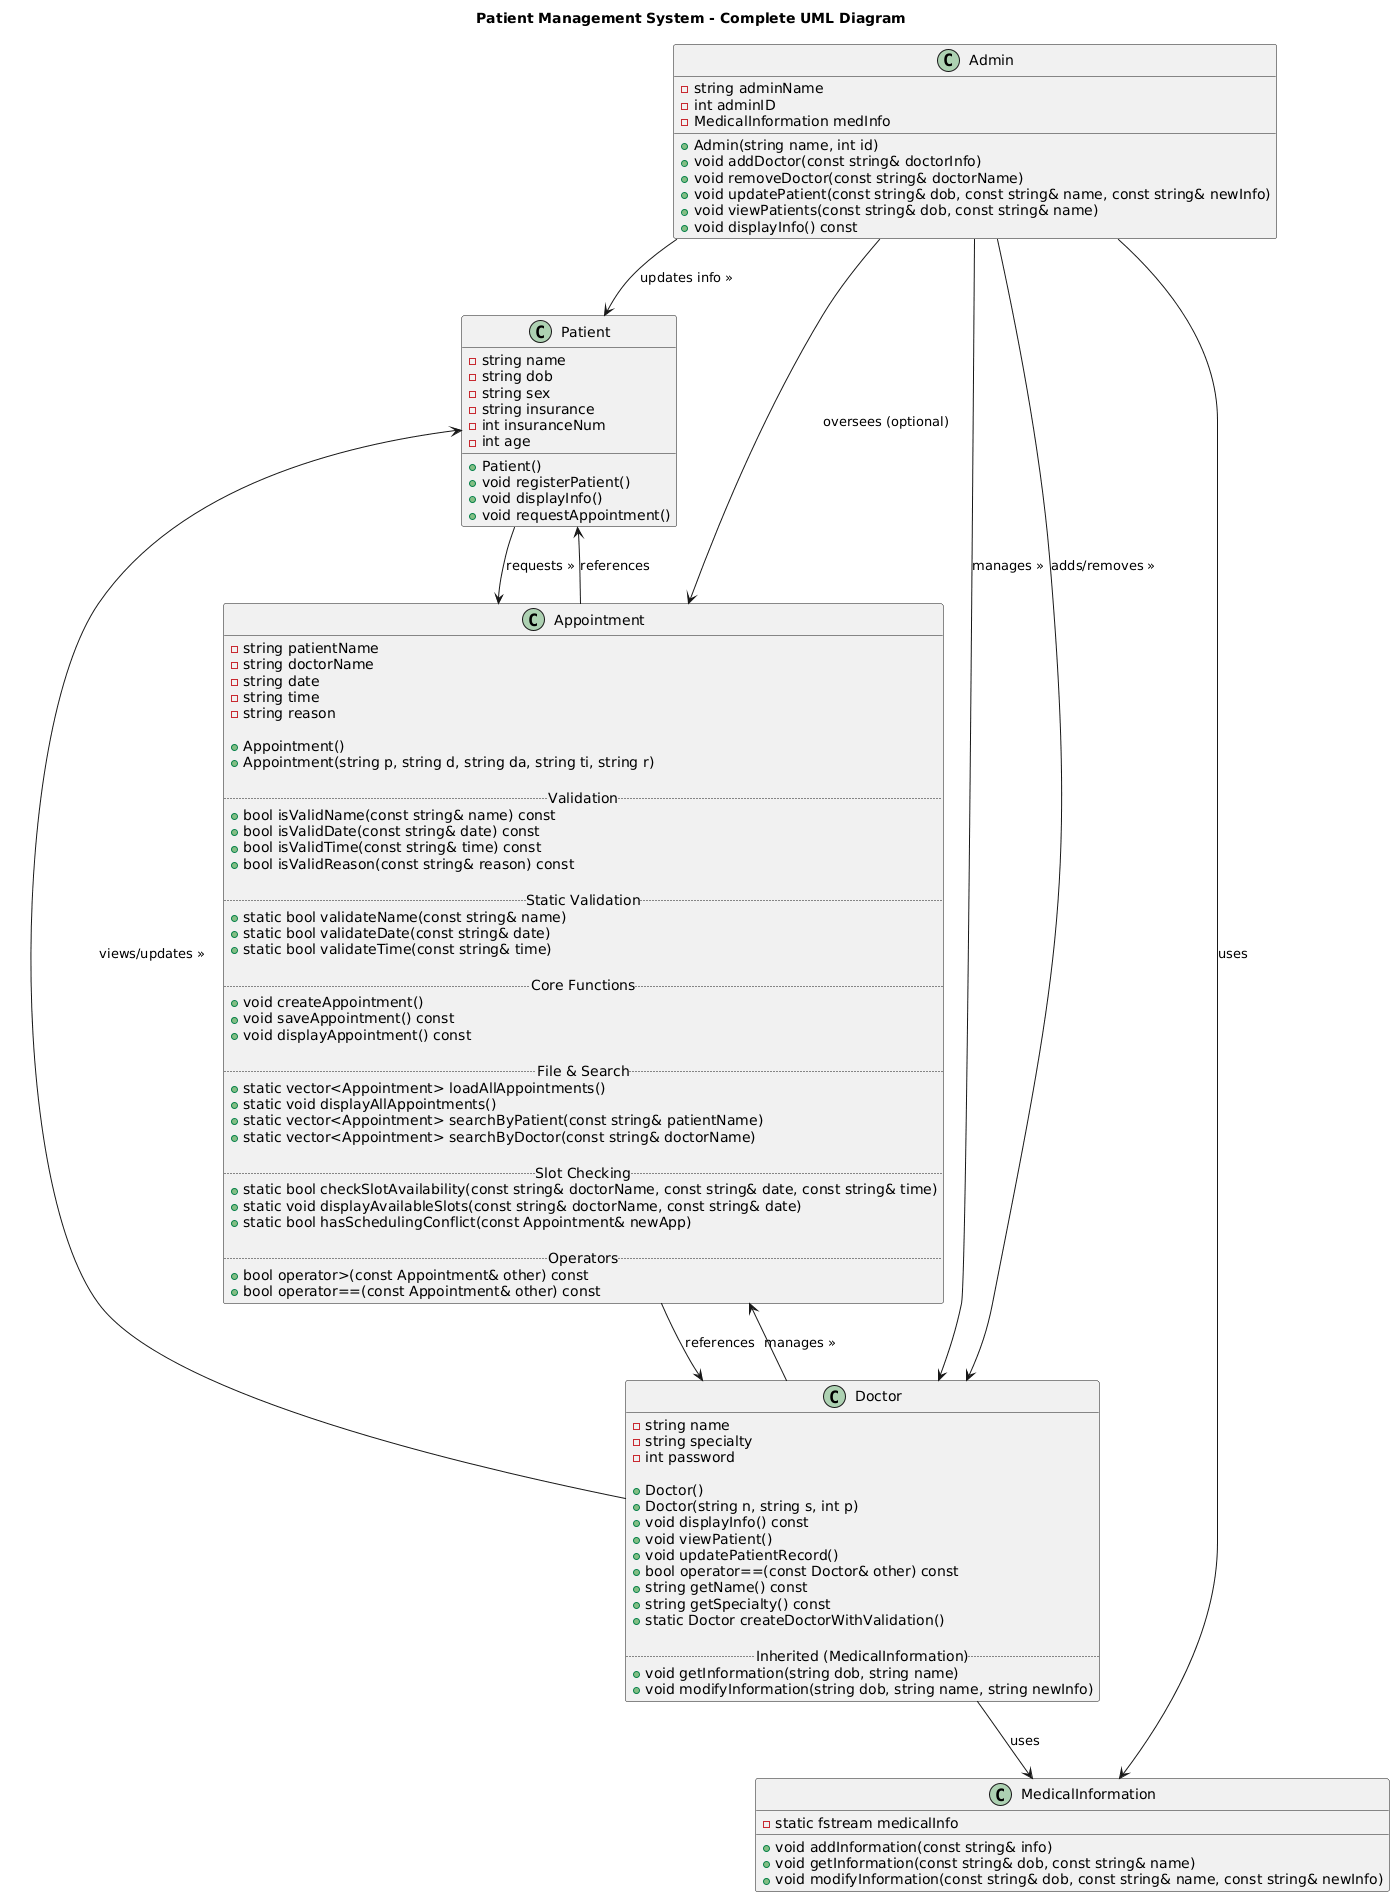

The diagram above was rendered by PlantUML. Its source (embedded in the PNG):
@startuml
title Patient Management System - Complete UML Diagram

' ============================
'        CLASS: Patient
' ============================
class Patient {
    - string name
    - string dob
    - string sex
    - string insurance
    - int insuranceNum
    - int age

    + Patient()
    + void registerPatient()
    + void displayInfo()
    + void requestAppointment()
}

' ============================
'   CLASS: MedicalInformation
' ============================
class MedicalInformation {
    - static fstream medicalInfo

    + void addInformation(const string& info)
    + void getInformation(const string& dob, const string& name)
    + void modifyInformation(const string& dob, const string& name, const string& newInfo)
}

' ============================
'        CLASS: Doctor
' ============================
class Doctor {
    - string name
    - string specialty
    - int password

    + Doctor()
    + Doctor(string n, string s, int p)
    + void displayInfo() const
    + void viewPatient()
    + void updatePatientRecord()
    + bool operator==(const Doctor& other) const
    + string getName() const
    + string getSpecialty() const
    + static Doctor createDoctorWithValidation()

    ..Inherited (MedicalInformation)..
    + void getInformation(string dob, string name)
    + void modifyInformation(string dob, string name, string newInfo)
}

Doctor --> MedicalInformation : uses


' ============================
'        CLASS: Admin
' ============================
class Admin {
    - string adminName
    - int adminID
    - MedicalInformation medInfo

    + Admin(string name, int id)
    + void addDoctor(const string& doctorInfo)
    + void removeDoctor(const string& doctorName)
    + void updatePatient(const string& dob, const string& name, const string& newInfo)
    + void viewPatients(const string& dob, const string& name)
    + void displayInfo() const
}

Admin --> MedicalInformation : uses
Admin --> Doctor : manages »
Admin --> Patient : updates info »


' ============================
'      CLASS: Appointment
' ============================
class Appointment {
    - string patientName
    - string doctorName
    - string date
    - string time
    - string reason

    + Appointment()
    + Appointment(string p, string d, string da, string ti, string r)

    ..Validation..
    + bool isValidName(const string& name) const
    + bool isValidDate(const string& date) const
    + bool isValidTime(const string& time) const
    + bool isValidReason(const string& reason) const

    ..Static Validation..
    + static bool validateName(const string& name)
    + static bool validateDate(const string& date)
    + static bool validateTime(const string& time)

    ..Core Functions..
    + void createAppointment()
    + void saveAppointment() const
    + void displayAppointment() const

    ..File & Search..
    + static vector<Appointment> loadAllAppointments()
    + static void displayAllAppointments()
    + static vector<Appointment> searchByPatient(const string& patientName)
    + static vector<Appointment> searchByDoctor(const string& doctorName)

    ..Slot Checking..
    + static bool checkSlotAvailability(const string& doctorName, const string& date, const string& time)
    + static void displayAvailableSlots(const string& doctorName, const string& date)
    + static bool hasSchedulingConflict(const Appointment& newApp)

    ..Operators..
    + bool operator>(const Appointment& other) const
    + bool operator==(const Appointment& other) const
}

' ============================
'     RELATIONSHIPS
' ============================

Patient --> Appointment : requests »
Doctor --> Appointment : manages »
Appointment --> Patient : references
Appointment --> Doctor : references

Doctor --> Patient : views/updates »
Admin --> Appointment : oversees (optional)
Admin --> Doctor : adds/removes »
@enduml